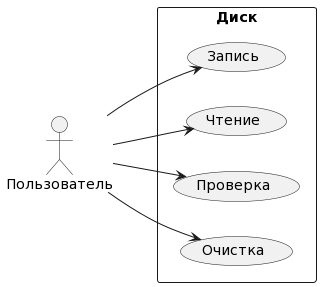

The diagram above was rendered by PlantUML. Its source (embedded in the PNG):
@startuml
left to right direction
actor "Пользователь" as fc
rectangle Диск {
usecase "Запись" as UC1
usecase "Чтение" as UC2
usecase "Проверка" as UC3
usecase "Очистка" as UC4
}
fc --> UC1
fc --> UC2
fc --> UC3
fc --> UC4
@enduml